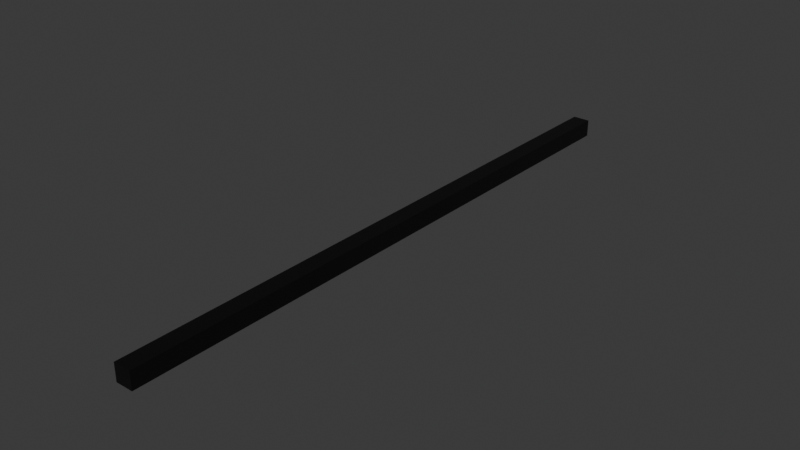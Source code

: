 # Source: ticketholder.blend  (saved by Blender 5.0.119; exported with 4.5.12 LTS)
import bpy
from mathutils import Matrix  # noqa: F401  (used for matrix-valued properties, if any)

bpy.ops.wm.read_factory_settings(use_empty=True)
scene = bpy.context.scene
scene.name = 'Scene'

# ---- collections
col_collection = bpy.data.collections.new('Collection'); scene.collection.children.link(col_collection)

# ---- materials (node trees are filled in below, after node groups)
mat_material_001 = bpy.data.materials.new('Material.001')

# ---- material node trees
mat_material_001.use_nodes = True; mat_material_001.node_tree.nodes.clear()
_N = mat_material_001.node_tree.nodes; _L = mat_material_001.node_tree.links
n0 = _N.new('ShaderNodeBsdfPrincipled'); n0.name = 'Principled BSDF'; n0.location = (-200, 100)
n0.inputs[0].default_value = (0.0, 0.0, 0.0, 1.0)
n1 = _N.new('ShaderNodeOutputMaterial'); n1.name = 'Material Output'; n1.location = (200, 100)
_L.new(n0.outputs[0], n1.inputs[0])
n1.is_active_output = True

# ---- world
world_world = bpy.data.worlds.new('World'); scene.world = world_world
world_world.use_nodes = True; world_world.node_tree.nodes.clear()
_N = world_world.node_tree.nodes; _L = world_world.node_tree.links
n0 = _N.new('ShaderNodeOutputWorld'); n0.name = 'World Output'; n0.location = (200, 100)
n1 = _N.new('ShaderNodeBackground'); n1.name = 'Background'; n1.location = (-200, 100)
n1.inputs[0].default_value = (0.05088, 0.05088, 0.05088, 1.0)
_L.new(n1.outputs[0], n0.inputs[0])
n0.is_active_output = True
world_world.color = (0.05088, 0.05088, 0.05088)
world_world.sun_shadow_jitter_overblur = 0.0

# ---- meshes
me_cube_001 = bpy.data.meshes.new('Cube.001')
me_cube_001.from_pydata([(-1.0, -1.0, -1.0), (-1.0, -1.0, 1.0), (-1.0, 1.0, -1.0), (-1.0, 1.0, 1.0), (1.0, -1.0, -1.0), (1.0, -1.0, 1.0), (1.0, 1.0, -1.0), (1.0, 1.0, 1.0)], [], [(0, 1, 3, 2), (2, 3, 7, 6), (6, 7, 5, 4), (4, 5, 1, 0), (2, 6, 4, 0), (7, 3, 1, 5)])
_uv = me_cube_001.uv_layers.new(name='UVMap')
_uv.uv.foreach_set('vector', [0.375, 0.0, 0.625, 0.0, 0.625, 0.25, 0.375, 0.25, 0.375, 0.25, 0.625, 0.25, 0.625, 0.5, 0.375, 0.5, 0.375, 0.5, 0.625, 0.5, 0.625, 0.75, 0.375, 0.75, 0.375, 0.75, 0.625, 0.75, 0.625, 1.0, 0.375, 1.0, 0.125, 0.5, 0.375, 0.5, 0.375, 0.75, 0.125, 0.75, 0.625, 0.5, 0.875, 0.5, 0.875, 0.75, 0.625, 0.75])
me_cube_001.materials.append(mat_material_001)
me_cube_001.update()

# ---- objects
ob_ticket_holder = bpy.data.objects.new('Ticket Holder', me_cube_001)

# ---- transforms, parenting, visibility, modifiers, constraints
ob_ticket_holder.location = (0.0, 0.0, 0.0)
ob_ticket_holder.scale = (0.2, 7.0, 0.2)

# ---- collection membership
col_collection.objects.link(ob_ticket_holder)

# ---- scene / render settings (as saved in the file)
scene.frame_start = 1; scene.frame_end = 250; scene.frame_set(1)
scene.render.engine = 'BLENDER_EEVEE_NEXT'
scene.render.bake_bias = 0.0
scene.render.bake_samples = 0
scene.cycles.sampling_pattern = 'TABULATED_SOBOL'
scene.eevee.use_volume_custom_range = False
bpy.context.view_layer.update()

# ---- added for rendering (the .blend has no active camera and no usable light): camera, sun
cam_auto = bpy.data.cameras.new('AutoCamera')
cam_auto.lens = 50.0
cam_auto.sensor_width = 36.0
cam_auto.clip_end = 1000.0
ob_auto_camera = bpy.data.objects.new('AutoCamera', cam_auto)
scene.collection.objects.link(ob_auto_camera)
ob_auto_camera.location = (12.9637, -15.5565, 10.371)
ob_auto_camera.rotation_euler = (1.09748, -7.21219e-08, 0.694738)
scene.camera = ob_auto_camera
light_auto_sun = bpy.data.lights.new('AutoSun', 'SUN')
light_auto_sun.energy = 3.0
light_auto_sun.angle = 0.0523599
ob_auto_sun = bpy.data.objects.new('AutoSun', light_auto_sun)
scene.collection.objects.link(ob_auto_sun)
ob_auto_sun.rotation_euler = (0.872665, 0.174533, 0.523599)
bpy.context.view_layer.update()
